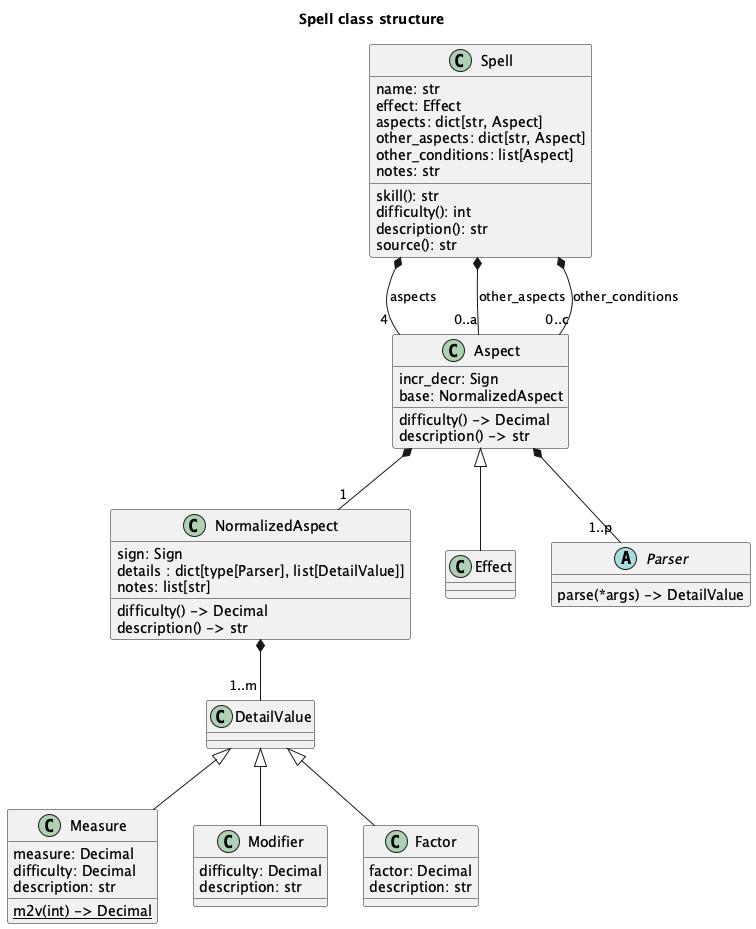

The diagram above was rendered by PlantUML. Its source (embedded in the PNG):
@startuml
'https://plantuml.com/class-diagram

title Spell class structure

class Spell {
    name: str
    effect: Effect
    aspects: dict[str, Aspect]
    other_aspects: dict[str, Aspect]
    other_conditions: list[Aspect]
    notes: str
    skill(): str
    difficulty(): int
    description(): str
    source(): str
}
class Aspect {
    incr_decr: Sign
    base: NormalizedAspect
    difficulty() -> Decimal
    description() -> str
}
class NormalizedAspect {
    sign: Sign
    details : dict[type[Parser], list[DetailValue]]
    notes: list[str]
    difficulty() -> Decimal
    description() -> str
}
class Effect
Aspect <|-- Effect

abstract class Parser {
    parse(*args) -> DetailValue
}
Aspect *-- "1..p" Parser

class DetailValue

class Measure {
    measure: Decimal
    difficulty: Decimal
    description: str
    {static} m2v(int) -> Decimal
}
DetailValue <|-- Measure
class Modifier {
    difficulty: Decimal
    description: str
}
DetailValue <|-- Modifier
class Factor {
    factor: Decimal
    description: str
}
DetailValue <|-- Factor

Spell *-- "4" Aspect : aspects
Spell *-- "0..a" Aspect : other_aspects
Spell *-- "0..c" Aspect : other_conditions
Aspect *-- "1" NormalizedAspect
NormalizedAspect *-- "1..m" DetailValue

/'
class DurationAspect
class RangeAspect
class CastingTimeAspect
class SpeedAspect

Aspect <|--- DurationAspect
Aspect <|--- RangeAspect
Aspect <|--- CastingTimeAspect
Aspect <|--- SpeedAspect
'/

@enduml